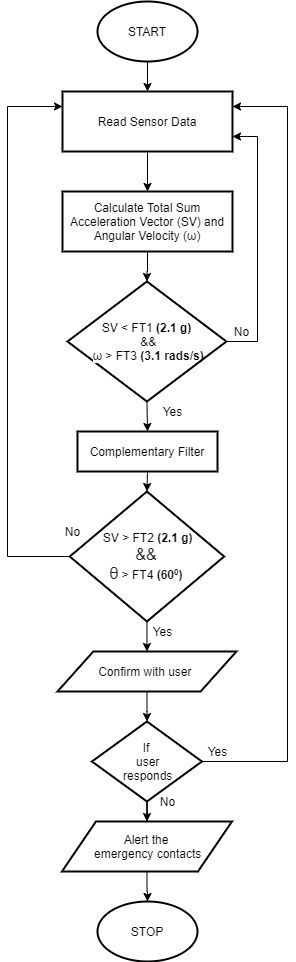

The diagram above was exported from draw.io. Its source (the exported page's mxGraphModel, read from the mxfile embedded in the PNG):
<mxGraphModel dx="1038" dy="499" grid="1" gridSize="10" guides="1" tooltips="1" connect="1" arrows="1" fold="1" page="1" pageScale="1" pageWidth="850" pageHeight="1100" math="0" shadow="0">
  <root>
    <mxCell id="0" />
    <mxCell id="1" parent="0" />
    <mxCell id="8aDX_VNU1GN_QRhN5Iew-9" value="" style="edgeStyle=orthogonalEdgeStyle;rounded=0;orthogonalLoop=1;jettySize=auto;html=1;" parent="1" source="8aDX_VNU1GN_QRhN5Iew-2" target="8aDX_VNU1GN_QRhN5Iew-4" edge="1">
      <mxGeometry relative="1" as="geometry" />
    </mxCell>
    <mxCell id="8aDX_VNU1GN_QRhN5Iew-2" value="START" style="strokeWidth=2;html=1;shape=mxgraph.flowchart.start_1;whiteSpace=wrap;" parent="1" vertex="1">
      <mxGeometry x="350" y="50" width="100" height="60" as="geometry" />
    </mxCell>
    <mxCell id="8aDX_VNU1GN_QRhN5Iew-10" value="" style="edgeStyle=orthogonalEdgeStyle;rounded=0;orthogonalLoop=1;jettySize=auto;html=1;" parent="1" source="8aDX_VNU1GN_QRhN5Iew-4" target="8aDX_VNU1GN_QRhN5Iew-6" edge="1">
      <mxGeometry relative="1" as="geometry" />
    </mxCell>
    <mxCell id="8aDX_VNU1GN_QRhN5Iew-4" value="Read Sensor Data" style="rounded=0;whiteSpace=wrap;html=1;strokeWidth=2;" parent="1" vertex="1">
      <mxGeometry x="315" y="140" width="170" height="60" as="geometry" />
    </mxCell>
    <mxCell id="8aDX_VNU1GN_QRhN5Iew-15" value="" style="edgeStyle=orthogonalEdgeStyle;rounded=0;orthogonalLoop=1;jettySize=auto;html=1;entryX=0.5;entryY=0;entryDx=0;entryDy=0;" parent="1" source="8aDX_VNU1GN_QRhN5Iew-6" target="8aDX_VNU1GN_QRhN5Iew-11" edge="1">
      <mxGeometry relative="1" as="geometry">
        <mxPoint x="401" y="330" as="targetPoint" />
      </mxGeometry>
    </mxCell>
    <mxCell id="8aDX_VNU1GN_QRhN5Iew-6" value="Calculate Total Sum Acceleration Vector (SV) and Angular Velocity (&lt;span style=&quot;color: rgb(34 , 34 , 34) ; font-family: &amp;#34;arial&amp;#34; , sans-serif ; text-align: left ; background-color: rgb(255 , 255 , 255)&quot;&gt;ω&lt;/span&gt;)" style="rounded=0;whiteSpace=wrap;html=1;strokeWidth=2;" parent="1" vertex="1">
      <mxGeometry x="315" y="240" width="170" height="60" as="geometry" />
    </mxCell>
    <mxCell id="8aDX_VNU1GN_QRhN5Iew-23" value="" style="edgeStyle=orthogonalEdgeStyle;rounded=0;orthogonalLoop=1;jettySize=auto;html=1;entryX=1;entryY=0.75;entryDx=0;entryDy=0;exitX=1;exitY=0.5;exitDx=0;exitDy=0;" parent="1" source="8aDX_VNU1GN_QRhN5Iew-11" target="8aDX_VNU1GN_QRhN5Iew-4" edge="1">
      <mxGeometry relative="1" as="geometry">
        <mxPoint x="520" y="380" as="targetPoint" />
        <Array as="points">
          <mxPoint x="510" y="390" />
          <mxPoint x="510" y="185" />
        </Array>
      </mxGeometry>
    </mxCell>
    <mxCell id="8aDX_VNU1GN_QRhN5Iew-11" value="&lt;font style=&quot;font-size: 12px&quot;&gt;SV &amp;lt; FT1 &lt;b&gt;(2.1 g)&lt;/b&gt;&lt;br&gt;&amp;nbsp;&amp;amp;&amp;amp;&lt;br&gt;&amp;nbsp;&lt;span style=&quot;color: rgb(34 , 34 , 34) ; font-family: &amp;#34;arial&amp;#34; , sans-serif ; text-align: left ; background-color: rgb(255 , 255 , 255)&quot;&gt;ω&lt;/span&gt;&lt;span style=&quot;font-family: &amp;#34;helvetica&amp;#34;&quot;&gt;&amp;nbsp;&amp;gt; FT3 &lt;b&gt;(3.1 rads/s)&lt;/b&gt;&lt;/span&gt;&lt;/font&gt;" style="rhombus;whiteSpace=wrap;html=1;strokeWidth=2;" parent="1" vertex="1">
      <mxGeometry x="320" y="330" width="158.91" height="120" as="geometry" />
    </mxCell>
    <mxCell id="8aDX_VNU1GN_QRhN5Iew-49" value="" style="edgeStyle=orthogonalEdgeStyle;rounded=0;orthogonalLoop=1;jettySize=auto;html=1;entryX=0;entryY=0.25;entryDx=0;entryDy=0;exitX=0;exitY=0.5;exitDx=0;exitDy=0;" parent="1" source="8aDX_VNU1GN_QRhN5Iew-13" target="8aDX_VNU1GN_QRhN5Iew-4" edge="1">
      <mxGeometry relative="1" as="geometry">
        <mxPoint x="220" y="146" as="targetPoint" />
        <Array as="points">
          <mxPoint x="260" y="605" />
          <mxPoint x="260" y="155" />
        </Array>
      </mxGeometry>
    </mxCell>
    <mxCell id="zCf9M1r2FNxabBEGUGaG-13" value="" style="edgeStyle=orthogonalEdgeStyle;rounded=0;orthogonalLoop=1;jettySize=auto;html=1;" parent="1" source="8aDX_VNU1GN_QRhN5Iew-13" target="8aDX_VNU1GN_QRhN5Iew-32" edge="1">
      <mxGeometry relative="1" as="geometry">
        <Array as="points">
          <mxPoint x="400" y="670" />
        </Array>
      </mxGeometry>
    </mxCell>
    <mxCell id="8aDX_VNU1GN_QRhN5Iew-13" value="&amp;nbsp;SV &amp;gt; FT2 &lt;b&gt;(2.1 g)&lt;/b&gt;&lt;br&gt;&lt;span style=&quot;color: rgb(34 , 34 , 34) ; font-family: &amp;#34;arial&amp;#34; , sans-serif ; font-size: 16px ; text-align: left ; background-color: rgb(255 , 255 , 255)&quot;&gt;&amp;amp;&amp;amp;&lt;br&gt;θ&lt;/span&gt;&amp;nbsp;&amp;gt; FT4 &lt;b&gt;(60&lt;span style=&quot;font-size: 10px&quot;&gt;&lt;sup&gt;0&lt;/sup&gt;&lt;/span&gt;)&lt;/b&gt;" style="rhombus;whiteSpace=wrap;html=1;strokeWidth=2;" parent="1" vertex="1">
      <mxGeometry x="322.27000000000004" y="540" width="154.37" height="130" as="geometry" />
    </mxCell>
    <mxCell id="8aDX_VNU1GN_QRhN5Iew-24" value="No" style="text;html=1;align=center;verticalAlign=middle;resizable=0;points=[];autosize=1;" parent="1" vertex="1">
      <mxGeometry x="478.91" y="370" width="30" height="20" as="geometry" />
    </mxCell>
    <mxCell id="8aDX_VNU1GN_QRhN5Iew-25" value="Yes" style="text;html=1;align=center;verticalAlign=middle;resizable=0;points=[];autosize=1;" parent="1" vertex="1">
      <mxGeometry x="405" y="450" width="40" height="20" as="geometry" />
    </mxCell>
    <mxCell id="8aDX_VNU1GN_QRhN5Iew-35" value="" style="edgeStyle=orthogonalEdgeStyle;rounded=0;orthogonalLoop=1;jettySize=auto;html=1;" parent="1" source="8aDX_VNU1GN_QRhN5Iew-32" target="8aDX_VNU1GN_QRhN5Iew-33" edge="1">
      <mxGeometry relative="1" as="geometry" />
    </mxCell>
    <mxCell id="8aDX_VNU1GN_QRhN5Iew-32" value="Confirm with user&amp;nbsp;" style="shape=parallelogram;perimeter=parallelogramPerimeter;whiteSpace=wrap;html=1;strokeWidth=2;" parent="1" vertex="1">
      <mxGeometry x="310" y="700" width="178.91" height="40" as="geometry" />
    </mxCell>
    <mxCell id="8aDX_VNU1GN_QRhN5Iew-37" value="" style="edgeStyle=orthogonalEdgeStyle;rounded=0;orthogonalLoop=1;jettySize=auto;html=1;entryX=1;entryY=0.25;entryDx=0;entryDy=0;exitX=1;exitY=0.5;exitDx=0;exitDy=0;" parent="1" source="8aDX_VNU1GN_QRhN5Iew-33" target="8aDX_VNU1GN_QRhN5Iew-4" edge="1">
      <mxGeometry relative="1" as="geometry">
        <mxPoint x="710" y="100" as="targetPoint" />
        <Array as="points">
          <mxPoint x="540" y="810" />
          <mxPoint x="540" y="155" />
        </Array>
      </mxGeometry>
    </mxCell>
    <mxCell id="8aDX_VNU1GN_QRhN5Iew-43" value="" style="edgeStyle=orthogonalEdgeStyle;rounded=0;orthogonalLoop=1;jettySize=auto;html=1;" parent="1" source="8aDX_VNU1GN_QRhN5Iew-33" target="8aDX_VNU1GN_QRhN5Iew-39" edge="1">
      <mxGeometry relative="1" as="geometry" />
    </mxCell>
    <mxCell id="8aDX_VNU1GN_QRhN5Iew-33" value="If&lt;br&gt;&amp;nbsp;user&lt;br&gt;&amp;nbsp;responds" style="rhombus;whiteSpace=wrap;html=1;strokeWidth=2;" parent="1" vertex="1">
      <mxGeometry x="344.45" y="770" width="110" height="80" as="geometry" />
    </mxCell>
    <mxCell id="8aDX_VNU1GN_QRhN5Iew-44" value="" style="edgeStyle=orthogonalEdgeStyle;rounded=0;orthogonalLoop=1;jettySize=auto;html=1;" parent="1" source="8aDX_VNU1GN_QRhN5Iew-39" target="8aDX_VNU1GN_QRhN5Iew-40" edge="1">
      <mxGeometry relative="1" as="geometry" />
    </mxCell>
    <mxCell id="8aDX_VNU1GN_QRhN5Iew-39" value="Alert the&lt;br&gt;&amp;nbsp;emergency contacts" style="shape=parallelogram;perimeter=parallelogramPerimeter;whiteSpace=wrap;html=1;strokeWidth=2;" parent="1" vertex="1">
      <mxGeometry x="314.45000000000005" y="870" width="170" height="50" as="geometry" />
    </mxCell>
    <mxCell id="8aDX_VNU1GN_QRhN5Iew-40" value="STOP" style="strokeWidth=2;html=1;shape=mxgraph.flowchart.start_1;whiteSpace=wrap;" parent="1" vertex="1">
      <mxGeometry x="350" y="950" width="100" height="60" as="geometry" />
    </mxCell>
    <mxCell id="8aDX_VNU1GN_QRhN5Iew-42" value="Yes" style="text;html=1;align=center;verticalAlign=middle;resizable=0;points=[];autosize=1;" parent="1" vertex="1">
      <mxGeometry x="395" y="670" width="40" height="20" as="geometry" />
    </mxCell>
    <mxCell id="8aDX_VNU1GN_QRhN5Iew-45" value="Yes" style="text;html=1;align=center;verticalAlign=middle;resizable=0;points=[];autosize=1;" parent="1" vertex="1">
      <mxGeometry x="450" y="790" width="40" height="20" as="geometry" />
    </mxCell>
    <mxCell id="8aDX_VNU1GN_QRhN5Iew-46" value="No" style="text;html=1;align=center;verticalAlign=middle;resizable=0;points=[];autosize=1;" parent="1" vertex="1">
      <mxGeometry x="405" y="840" width="30" height="20" as="geometry" />
    </mxCell>
    <mxCell id="8aDX_VNU1GN_QRhN5Iew-50" value="No" style="text;html=1;align=center;verticalAlign=middle;resizable=0;points=[];autosize=1;" parent="1" vertex="1">
      <mxGeometry x="310" y="570" width="30" height="20" as="geometry" />
    </mxCell>
    <mxCell id="zCf9M1r2FNxabBEGUGaG-6" value="Complementary Filter" style="rounded=0;whiteSpace=wrap;html=1;strokeWidth=2;" parent="1" vertex="1">
      <mxGeometry x="329.99999999999994" y="480" width="140" height="40" as="geometry" />
    </mxCell>
    <mxCell id="zCf9M1r2FNxabBEGUGaG-11" value="" style="endArrow=classic;html=1;entryX=0.5;entryY=0;entryDx=0;entryDy=0;exitX=0.5;exitY=1;exitDx=0;exitDy=0;" parent="1" source="8aDX_VNU1GN_QRhN5Iew-11" target="zCf9M1r2FNxabBEGUGaG-6" edge="1">
      <mxGeometry width="50" height="50" relative="1" as="geometry">
        <mxPoint x="370" y="470" as="sourcePoint" />
        <mxPoint x="420" y="420" as="targetPoint" />
      </mxGeometry>
    </mxCell>
    <mxCell id="zCf9M1r2FNxabBEGUGaG-19" value="" style="endArrow=classic;html=1;exitX=0.5;exitY=1;exitDx=0;exitDy=0;entryX=0.5;entryY=0;entryDx=0;entryDy=0;" parent="1" source="zCf9M1r2FNxabBEGUGaG-6" target="8aDX_VNU1GN_QRhN5Iew-13" edge="1">
      <mxGeometry width="50" height="50" relative="1" as="geometry">
        <mxPoint x="290" y="570" as="sourcePoint" />
        <mxPoint x="340" y="520" as="targetPoint" />
      </mxGeometry>
    </mxCell>
  </root>
</mxGraphModel>